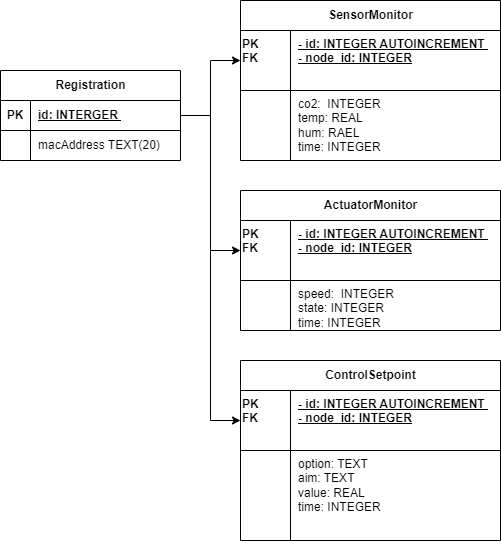

The diagram above was exported from draw.io. Its source (the exported page's mxGraphModel, read from the mxfile embedded in the PNG):
<mxGraphModel dx="794" dy="509" grid="1" gridSize="10" guides="1" tooltips="1" connect="1" arrows="1" fold="1" page="1" pageScale="1" pageWidth="850" pageHeight="1100" math="0" shadow="0">
  <root>
    <mxCell id="0" />
    <mxCell id="1" parent="0" />
    <mxCell id="j_g9SA-qZOXGerufir2o-1" value="SensorMonitor" style="shape=table;startSize=30;container=1;collapsible=1;childLayout=tableLayout;fixedRows=1;rowLines=0;fontStyle=1;align=center;resizeLast=1;html=1;" parent="1" vertex="1">
      <mxGeometry x="350" y="130" width="260" height="160" as="geometry" />
    </mxCell>
    <mxCell id="j_g9SA-qZOXGerufir2o-2" value="" style="shape=tableRow;horizontal=0;startSize=0;swimlaneHead=0;swimlaneBody=0;fillColor=none;collapsible=0;dropTarget=0;points=[[0,0.5],[1,0.5]];portConstraint=eastwest;top=0;left=0;right=0;bottom=1;" parent="j_g9SA-qZOXGerufir2o-1" vertex="1">
      <mxGeometry y="30" width="260" height="60" as="geometry" />
    </mxCell>
    <mxCell id="j_g9SA-qZOXGerufir2o-3" value="PK&lt;br&gt;FK" style="shape=partialRectangle;connectable=0;fillColor=none;top=0;left=0;bottom=0;right=0;fontStyle=1;overflow=hidden;whiteSpace=wrap;html=1;verticalAlign=top;align=left;" parent="j_g9SA-qZOXGerufir2o-2" vertex="1">
      <mxGeometry width="50" height="60" as="geometry">
        <mxRectangle width="50" height="60" as="alternateBounds" />
      </mxGeometry>
    </mxCell>
    <mxCell id="j_g9SA-qZOXGerufir2o-4" value="- id: INTEGER AUTOINCREMENT&amp;nbsp;&lt;br&gt;- node_id: INTEGER" style="shape=partialRectangle;connectable=0;fillColor=none;top=0;left=0;bottom=0;right=0;align=left;spacingLeft=6;fontStyle=5;overflow=hidden;whiteSpace=wrap;html=1;verticalAlign=top;" parent="j_g9SA-qZOXGerufir2o-2" vertex="1">
      <mxGeometry x="50" width="210" height="60" as="geometry">
        <mxRectangle width="210" height="60" as="alternateBounds" />
      </mxGeometry>
    </mxCell>
    <mxCell id="j_g9SA-qZOXGerufir2o-5" value="" style="shape=tableRow;horizontal=0;startSize=0;swimlaneHead=0;swimlaneBody=0;fillColor=none;collapsible=0;dropTarget=0;points=[[0,0.5],[1,0.5]];portConstraint=eastwest;top=0;left=0;right=0;bottom=0;" parent="j_g9SA-qZOXGerufir2o-1" vertex="1">
      <mxGeometry y="90" width="260" height="70" as="geometry" />
    </mxCell>
    <mxCell id="j_g9SA-qZOXGerufir2o-6" value="" style="shape=partialRectangle;connectable=0;fillColor=none;top=0;left=0;bottom=0;right=0;editable=1;overflow=hidden;whiteSpace=wrap;html=1;" parent="j_g9SA-qZOXGerufir2o-5" vertex="1">
      <mxGeometry width="50" height="70" as="geometry">
        <mxRectangle width="50" height="70" as="alternateBounds" />
      </mxGeometry>
    </mxCell>
    <mxCell id="j_g9SA-qZOXGerufir2o-7" value="co2:&amp;nbsp; INTEGER&lt;br style=&quot;border-color: var(--border-color);&quot;&gt;temp: REAL&lt;br style=&quot;border-color: var(--border-color);&quot;&gt;hum: RAEL&lt;br style=&quot;border-color: var(--border-color);&quot;&gt;time: INTEGER" style="shape=partialRectangle;connectable=0;fillColor=none;top=0;left=0;bottom=0;right=0;align=left;spacingLeft=6;overflow=hidden;whiteSpace=wrap;html=1;verticalAlign=top;" parent="j_g9SA-qZOXGerufir2o-5" vertex="1">
      <mxGeometry x="50" width="210" height="70" as="geometry">
        <mxRectangle width="210" height="70" as="alternateBounds" />
      </mxGeometry>
    </mxCell>
    <mxCell id="j_g9SA-qZOXGerufir2o-8" value="ActuatorMonitor" style="shape=table;startSize=30;container=1;collapsible=1;childLayout=tableLayout;fixedRows=1;rowLines=0;fontStyle=1;align=center;resizeLast=1;html=1;" parent="1" vertex="1">
      <mxGeometry x="350" y="320" width="260" height="140" as="geometry" />
    </mxCell>
    <mxCell id="j_g9SA-qZOXGerufir2o-9" value="" style="shape=tableRow;horizontal=0;startSize=0;swimlaneHead=0;swimlaneBody=0;fillColor=none;collapsible=0;dropTarget=0;points=[[0,0.5],[1,0.5]];portConstraint=eastwest;top=0;left=0;right=0;bottom=1;" parent="j_g9SA-qZOXGerufir2o-8" vertex="1">
      <mxGeometry y="30" width="260" height="60" as="geometry" />
    </mxCell>
    <mxCell id="j_g9SA-qZOXGerufir2o-10" value="PK&lt;br&gt;FK" style="shape=partialRectangle;connectable=0;fillColor=none;top=0;left=0;bottom=0;right=0;fontStyle=1;overflow=hidden;whiteSpace=wrap;html=1;verticalAlign=top;align=left;" parent="j_g9SA-qZOXGerufir2o-9" vertex="1">
      <mxGeometry width="50" height="60" as="geometry">
        <mxRectangle width="50" height="60" as="alternateBounds" />
      </mxGeometry>
    </mxCell>
    <mxCell id="j_g9SA-qZOXGerufir2o-11" value="- id: INTEGER AUTOINCREMENT&amp;nbsp;&lt;br style=&quot;border-color: var(--border-color);&quot;&gt;- node_id: INTEGER" style="shape=partialRectangle;connectable=0;fillColor=none;top=0;left=0;bottom=0;right=0;align=left;spacingLeft=6;fontStyle=5;overflow=hidden;whiteSpace=wrap;html=1;verticalAlign=top;" parent="j_g9SA-qZOXGerufir2o-9" vertex="1">
      <mxGeometry x="50" width="210" height="60" as="geometry">
        <mxRectangle width="210" height="60" as="alternateBounds" />
      </mxGeometry>
    </mxCell>
    <mxCell id="j_g9SA-qZOXGerufir2o-12" value="" style="shape=tableRow;horizontal=0;startSize=0;swimlaneHead=0;swimlaneBody=0;fillColor=none;collapsible=0;dropTarget=0;points=[[0,0.5],[1,0.5]];portConstraint=eastwest;top=0;left=0;right=0;bottom=0;" parent="j_g9SA-qZOXGerufir2o-8" vertex="1">
      <mxGeometry y="90" width="260" height="50" as="geometry" />
    </mxCell>
    <mxCell id="j_g9SA-qZOXGerufir2o-13" value="" style="shape=partialRectangle;connectable=0;fillColor=none;top=0;left=0;bottom=0;right=0;editable=1;overflow=hidden;whiteSpace=wrap;html=1;" parent="j_g9SA-qZOXGerufir2o-12" vertex="1">
      <mxGeometry width="50" height="50" as="geometry">
        <mxRectangle width="50" height="50" as="alternateBounds" />
      </mxGeometry>
    </mxCell>
    <mxCell id="j_g9SA-qZOXGerufir2o-14" value="speed:&amp;nbsp; INTEGER&lt;br style=&quot;border-color: var(--border-color);&quot;&gt;state: INTEGER&lt;br style=&quot;border-color: var(--border-color);&quot;&gt;time: INTEGER" style="shape=partialRectangle;connectable=0;fillColor=none;top=0;left=0;bottom=0;right=0;align=left;spacingLeft=6;overflow=hidden;whiteSpace=wrap;html=1;verticalAlign=top;" parent="j_g9SA-qZOXGerufir2o-12" vertex="1">
      <mxGeometry x="50" width="210" height="50" as="geometry">
        <mxRectangle width="210" height="50" as="alternateBounds" />
      </mxGeometry>
    </mxCell>
    <mxCell id="j_g9SA-qZOXGerufir2o-15" value="Registration" style="shape=table;startSize=30;container=1;collapsible=1;childLayout=tableLayout;fixedRows=1;rowLines=0;fontStyle=1;align=center;resizeLast=1;html=1;" parent="1" vertex="1">
      <mxGeometry x="110" y="200" width="180" height="90" as="geometry" />
    </mxCell>
    <mxCell id="j_g9SA-qZOXGerufir2o-16" value="" style="shape=tableRow;horizontal=0;startSize=0;swimlaneHead=0;swimlaneBody=0;fillColor=none;collapsible=0;dropTarget=0;points=[[0,0.5],[1,0.5]];portConstraint=eastwest;top=0;left=0;right=0;bottom=1;" parent="j_g9SA-qZOXGerufir2o-15" vertex="1">
      <mxGeometry y="30" width="180" height="30" as="geometry" />
    </mxCell>
    <mxCell id="j_g9SA-qZOXGerufir2o-17" value="PK" style="shape=partialRectangle;connectable=0;fillColor=none;top=0;left=0;bottom=0;right=0;fontStyle=1;overflow=hidden;whiteSpace=wrap;html=1;" parent="j_g9SA-qZOXGerufir2o-16" vertex="1">
      <mxGeometry width="30" height="30" as="geometry">
        <mxRectangle width="30" height="30" as="alternateBounds" />
      </mxGeometry>
    </mxCell>
    <mxCell id="j_g9SA-qZOXGerufir2o-18" value="id: INTERGER&amp;nbsp;" style="shape=partialRectangle;connectable=0;fillColor=none;top=0;left=0;bottom=0;right=0;align=left;spacingLeft=6;fontStyle=5;overflow=hidden;whiteSpace=wrap;html=1;" parent="j_g9SA-qZOXGerufir2o-16" vertex="1">
      <mxGeometry x="30" width="150" height="30" as="geometry">
        <mxRectangle width="150" height="30" as="alternateBounds" />
      </mxGeometry>
    </mxCell>
    <mxCell id="j_g9SA-qZOXGerufir2o-19" value="" style="shape=tableRow;horizontal=0;startSize=0;swimlaneHead=0;swimlaneBody=0;fillColor=none;collapsible=0;dropTarget=0;points=[[0,0.5],[1,0.5]];portConstraint=eastwest;top=0;left=0;right=0;bottom=0;" parent="j_g9SA-qZOXGerufir2o-15" vertex="1">
      <mxGeometry y="60" width="180" height="30" as="geometry" />
    </mxCell>
    <mxCell id="j_g9SA-qZOXGerufir2o-20" value="" style="shape=partialRectangle;connectable=0;fillColor=none;top=0;left=0;bottom=0;right=0;editable=1;overflow=hidden;whiteSpace=wrap;html=1;" parent="j_g9SA-qZOXGerufir2o-19" vertex="1">
      <mxGeometry width="30" height="30" as="geometry">
        <mxRectangle width="30" height="30" as="alternateBounds" />
      </mxGeometry>
    </mxCell>
    <mxCell id="j_g9SA-qZOXGerufir2o-21" value="macAddress TEXT(20)" style="shape=partialRectangle;connectable=0;fillColor=none;top=0;left=0;bottom=0;right=0;align=left;spacingLeft=6;overflow=hidden;whiteSpace=wrap;html=1;" parent="j_g9SA-qZOXGerufir2o-19" vertex="1">
      <mxGeometry x="30" width="150" height="30" as="geometry">
        <mxRectangle width="150" height="30" as="alternateBounds" />
      </mxGeometry>
    </mxCell>
    <mxCell id="j_g9SA-qZOXGerufir2o-23" value="" style="endArrow=classic;html=1;rounded=0;exitX=1;exitY=0.5;exitDx=0;exitDy=0;" parent="1" source="j_g9SA-qZOXGerufir2o-16" edge="1">
      <mxGeometry width="50" height="50" relative="1" as="geometry">
        <mxPoint x="360" y="340" as="sourcePoint" />
        <mxPoint x="350" y="190" as="targetPoint" />
        <Array as="points">
          <mxPoint x="320" y="245" />
          <mxPoint x="320" y="190" />
        </Array>
      </mxGeometry>
    </mxCell>
    <mxCell id="j_g9SA-qZOXGerufir2o-24" value="" style="endArrow=classic;html=1;rounded=0;exitX=1;exitY=0.5;exitDx=0;exitDy=0;" parent="1" source="j_g9SA-qZOXGerufir2o-16" edge="1">
      <mxGeometry width="50" height="50" relative="1" as="geometry">
        <mxPoint x="390" y="360" as="sourcePoint" />
        <mxPoint x="350" y="380" as="targetPoint" />
        <Array as="points">
          <mxPoint x="320" y="245" />
          <mxPoint x="320" y="380" />
        </Array>
      </mxGeometry>
    </mxCell>
    <mxCell id="K5M_yJc7ZIbTyNCKmfsf-1" value="ControlSetpoint" style="shape=table;startSize=30;container=1;collapsible=1;childLayout=tableLayout;fixedRows=1;rowLines=0;fontStyle=1;align=center;resizeLast=1;html=1;" vertex="1" parent="1">
      <mxGeometry x="350" y="490" width="260" height="180" as="geometry" />
    </mxCell>
    <mxCell id="K5M_yJc7ZIbTyNCKmfsf-2" value="" style="shape=tableRow;horizontal=0;startSize=0;swimlaneHead=0;swimlaneBody=0;fillColor=none;collapsible=0;dropTarget=0;points=[[0,0.5],[1,0.5]];portConstraint=eastwest;top=0;left=0;right=0;bottom=1;" vertex="1" parent="K5M_yJc7ZIbTyNCKmfsf-1">
      <mxGeometry y="30" width="260" height="60" as="geometry" />
    </mxCell>
    <mxCell id="K5M_yJc7ZIbTyNCKmfsf-3" value="PK&lt;br&gt;FK" style="shape=partialRectangle;connectable=0;fillColor=none;top=0;left=0;bottom=0;right=0;fontStyle=1;overflow=hidden;whiteSpace=wrap;html=1;verticalAlign=top;align=left;" vertex="1" parent="K5M_yJc7ZIbTyNCKmfsf-2">
      <mxGeometry width="50" height="60" as="geometry">
        <mxRectangle width="50" height="60" as="alternateBounds" />
      </mxGeometry>
    </mxCell>
    <mxCell id="K5M_yJc7ZIbTyNCKmfsf-4" value="- id: INTEGER AUTOINCREMENT&amp;nbsp;&lt;br style=&quot;border-color: var(--border-color);&quot;&gt;- node_id: INTEGER" style="shape=partialRectangle;connectable=0;fillColor=none;top=0;left=0;bottom=0;right=0;align=left;spacingLeft=6;fontStyle=5;overflow=hidden;whiteSpace=wrap;html=1;verticalAlign=top;" vertex="1" parent="K5M_yJc7ZIbTyNCKmfsf-2">
      <mxGeometry x="50" width="210" height="60" as="geometry">
        <mxRectangle width="210" height="60" as="alternateBounds" />
      </mxGeometry>
    </mxCell>
    <mxCell id="K5M_yJc7ZIbTyNCKmfsf-5" value="" style="shape=tableRow;horizontal=0;startSize=0;swimlaneHead=0;swimlaneBody=0;fillColor=none;collapsible=0;dropTarget=0;points=[[0,0.5],[1,0.5]];portConstraint=eastwest;top=0;left=0;right=0;bottom=0;" vertex="1" parent="K5M_yJc7ZIbTyNCKmfsf-1">
      <mxGeometry y="90" width="260" height="90" as="geometry" />
    </mxCell>
    <mxCell id="K5M_yJc7ZIbTyNCKmfsf-6" value="" style="shape=partialRectangle;connectable=0;fillColor=none;top=0;left=0;bottom=0;right=0;editable=1;overflow=hidden;whiteSpace=wrap;html=1;" vertex="1" parent="K5M_yJc7ZIbTyNCKmfsf-5">
      <mxGeometry width="50" height="90" as="geometry">
        <mxRectangle width="50" height="90" as="alternateBounds" />
      </mxGeometry>
    </mxCell>
    <mxCell id="K5M_yJc7ZIbTyNCKmfsf-7" value="option: TEXT&lt;br&gt;aim: TEXT&lt;br&gt;value: REAL&lt;br style=&quot;border-color: var(--border-color);&quot;&gt;time: INTEGER" style="shape=partialRectangle;connectable=0;fillColor=none;top=0;left=0;bottom=0;right=0;align=left;spacingLeft=6;overflow=hidden;whiteSpace=wrap;html=1;verticalAlign=top;" vertex="1" parent="K5M_yJc7ZIbTyNCKmfsf-5">
      <mxGeometry x="50" width="210" height="90" as="geometry">
        <mxRectangle width="210" height="90" as="alternateBounds" />
      </mxGeometry>
    </mxCell>
    <mxCell id="K5M_yJc7ZIbTyNCKmfsf-8" style="edgeStyle=orthogonalEdgeStyle;rounded=0;orthogonalLoop=1;jettySize=auto;html=1;exitX=1;exitY=0.5;exitDx=0;exitDy=0;entryX=0;entryY=0.5;entryDx=0;entryDy=0;" edge="1" parent="1" source="j_g9SA-qZOXGerufir2o-16" target="K5M_yJc7ZIbTyNCKmfsf-2">
      <mxGeometry relative="1" as="geometry" />
    </mxCell>
  </root>
</mxGraphModel>